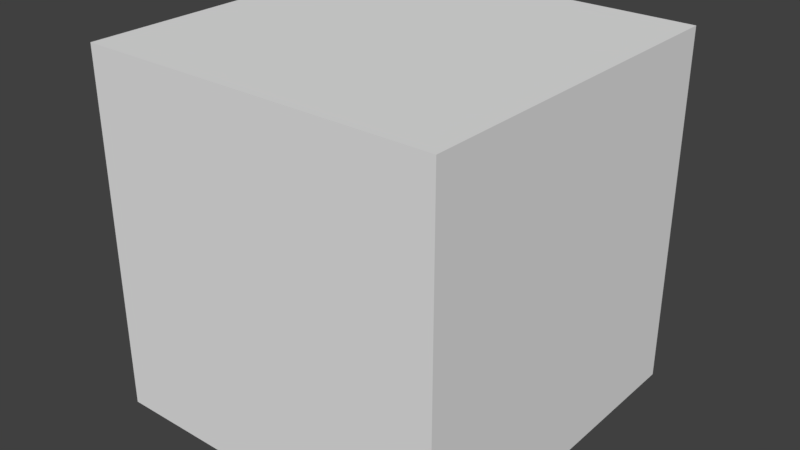 # Source: skybox.blend  (saved by Blender 2.79.0; exported with 4.5.12 LTS)
import bpy
from mathutils import Matrix  # noqa: F401  (used for matrix-valued properties, if any)

bpy.ops.wm.read_factory_settings(use_empty=True)
scene = bpy.context.scene
scene.name = 'Scene'

# ---- collections
col_collection_1 = bpy.data.collections.new('Collection 1'); scene.collection.children.link(col_collection_1)

# ---- materials (node trees are filled in below, after node groups)
mat_material = bpy.data.materials.new('Material')
mat_material.alpha_threshold = 0.0
mat_material.use_transparent_shadow = False
mat_material.preview_render_type = 'FLAT'
mat_material.roughness = 0.5
mat_material.specular_intensity = 0.0
mat_material.line_color = (0.0, 0.0, 0.0, 1.0)

# ---- material node trees

# ---- world
world_world = bpy.data.worlds.new('World'); scene.world = world_world
world_world.color = (0.05088, 0.05088, 0.05088)
world_world.use_sun_shadow = False
world_world.sun_shadow_jitter_overblur = 0.0
world_world.cycles.sampling_method = 'MANUAL'

# ---- meshes
me_cube = bpy.data.meshes.new('Cube')
me_cube.from_pydata([(1.0, 1.0, -1.0), (1.0, -1.0, -1.0), (-1.0, -1.0, -1.0), (-1.0, 1.0, -1.0), (1.0, 1.0, 1.0), (1.0, -1.0, 1.0), (-1.0, -1.0, 1.0), (-1.0, 1.0, 1.0)], [], [(0, 1, 2, 3), (4, 7, 6, 5), (0, 4, 5, 1), (1, 5, 6, 2), (2, 6, 7, 3), (4, 0, 3, 7)])
_uv = me_cube.uv_layers.new(name='UVMap')
_uv.uv.foreach_set('vector', [0.2501, 1.0, 0.2501, 0.7498, 0.4998, 0.7496, 0.4998, 1.0, 0.2502, 0.2502, 0.4998, 0.2502, 0.4998, 0.5002, 0.2501, 0.5002, 0.0, 0.7498, 0.0, 0.5002, 0.2501, 0.5002, 0.2501, 0.7498, 0.2501, 0.7498, 0.2501, 0.5002, 0.4998, 0.5002, 0.4998, 0.7496, 0.4998, 0.7496, 0.4998, 0.5002, 0.7499, 0.5002, 0.7499, 0.7496, 0.9998, 0.5002, 0.9998, 0.7498, 0.7499, 0.7496, 0.7499, 0.5002])
me_cube.materials.append(mat_material)
me_cube.use_remesh_preserve_volume = False
me_cube.use_remesh_preserve_attributes = False
me_cube.use_mirror_vertex_groups = False
me_cube.update()

# ---- objects
ob_cube = bpy.data.objects.new('Cube', me_cube)

# ---- transforms, parenting, visibility, modifiers, constraints
ob_cube.location = (0.0, 0.0, 0.0)
ob_cube.rotation_euler = (1.571, -0.0, 0.0)
ob_cube.scale = (100.0, 100.0, 100.0)
ob_cube.lock_rotations_4d = False
ob_cube.empty_display_type = 'ARROWS'
ob_cube.lineart.crease_threshold = 0.0

# ---- collection membership
col_collection_1.objects.link(ob_cube)

# ---- scene / render settings (as saved in the file)
scene.frame_start = 1; scene.frame_end = 250; scene.frame_set(1)
scene.render.engine = 'BLENDER_EEVEE_NEXT'
scene.render.resolution_percentage = 50
scene.render.dither_intensity = 0.0
scene.cycles.use_denoising = False
scene.cycles.samples = 128
scene.cycles.sampling_pattern = 'TABULATED_SOBOL'
scene.cycles.use_adaptive_sampling = False
scene.cycles.use_light_tree = False
scene.cycles.blur_glossy = 0.0
scene.cycles.sample_clamp_indirect = 0.0
scene.view_settings.view_transform = 'Standard'
bpy.context.view_layer.update()

# ---- added for rendering (the .blend has no active camera and no usable light): camera, sun
cam_auto = bpy.data.cameras.new('AutoCamera')
cam_auto.lens = 50.0
cam_auto.sensor_width = 36.0
cam_auto.clip_end = 5624.88
ob_auto_camera = bpy.data.objects.new('AutoCamera', cam_auto)
scene.collection.objects.link(ob_auto_camera)
ob_auto_camera.location = (320.507, -384.609, 256.406)
ob_auto_camera.rotation_euler = (1.09748, -7.21219e-08, 0.694738)
scene.camera = ob_auto_camera
light_auto_sun = bpy.data.lights.new('AutoSun', 'SUN')
light_auto_sun.energy = 3.0
light_auto_sun.angle = 0.0523599
ob_auto_sun = bpy.data.objects.new('AutoSun', light_auto_sun)
scene.collection.objects.link(ob_auto_sun)
ob_auto_sun.rotation_euler = (0.872665, 0.174533, 0.523599)
bpy.context.view_layer.update()
